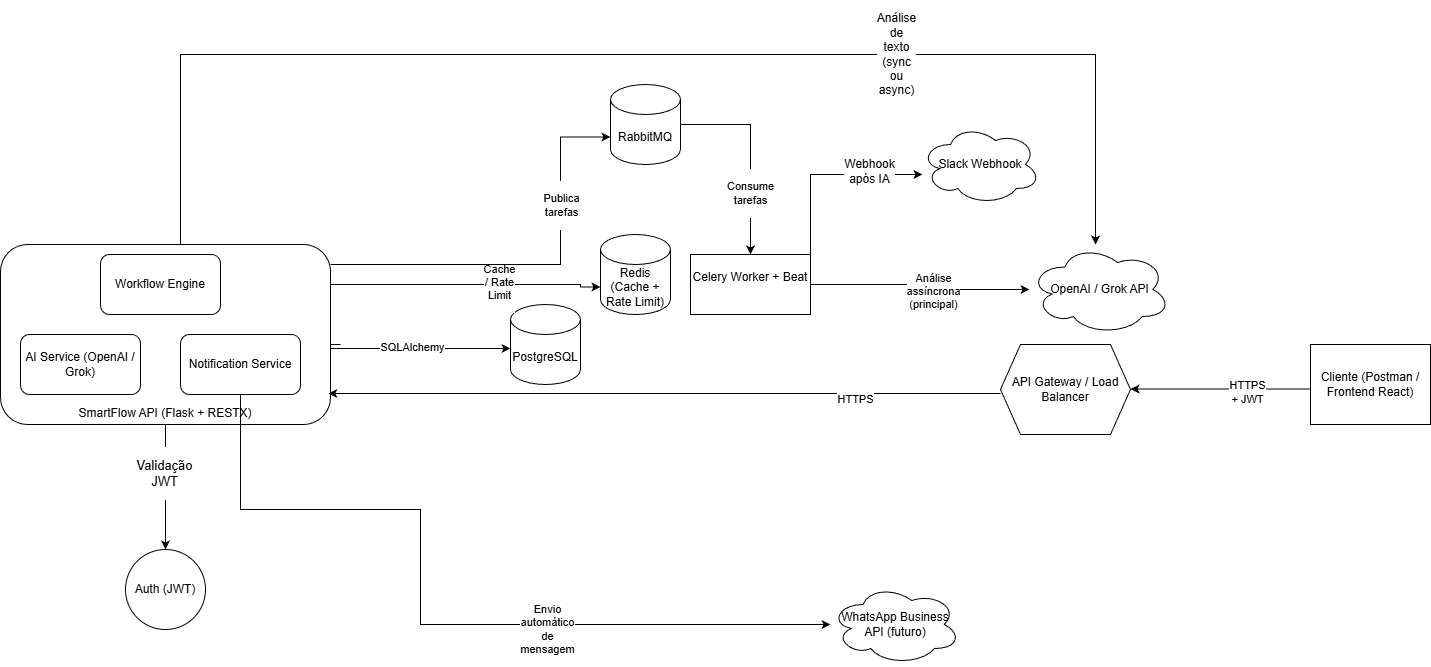

The diagram above was exported from draw.io. Its source (the exported page's mxGraphModel, read from the mxfile embedded in the PNG):
<mxGraphModel dx="-1630" dy="2053" grid="1" gridSize="10" guides="1" tooltips="1" connect="1" arrows="1" fold="1" page="1" pageScale="1" pageWidth="827" pageHeight="1169" math="0" shadow="0">
  <root>
    <mxCell id="0" />
    <mxCell id="1" parent="0" />
    <mxCell id="jrdhM_M_NKreJznhmUIU-35" edge="1" parent="1" source="VkIY6Eqwzg3OipFIfz9w-1" style="edgeStyle=orthogonalEdgeStyle;rounded=0;orthogonalLoop=1;jettySize=auto;html=1;" target="jrdhM_M_NKreJznhmUIU-14">
      <mxGeometry relative="1" as="geometry">
        <Array as="points">
          <mxPoint x="3640" y="10" />
          <mxPoint x="4555" y="10" />
        </Array>
        <mxPoint x="3625" y="10" as="targetPoint" />
      </mxGeometry>
    </mxCell>
    <mxCell id="jrdhM_M_NKreJznhmUIU-36" connectable="0" parent="jrdhM_M_NKreJznhmUIU-35" style="edgeLabel;html=1;align=center;verticalAlign=middle;resizable=0;points=[];" value="&lt;p dir=&quot;auto&quot; style=&quot;white-space: pre-wrap;&quot;&gt;&lt;font style=&quot;font-size: 12px;&quot;&gt;Análise de texto (sync ou async)&lt;/font&gt;&lt;/p&gt;" vertex="1">
      <mxGeometry relative="1" x="0.3828" y="1" as="geometry">
        <mxPoint x="10" as="offset" />
      </mxGeometry>
    </mxCell>
    <mxCell id="jrdhM_M_NKreJznhmUIU-45" edge="1" parent="1" source="VkIY6Eqwzg3OipFIfz9w-1" style="edgeStyle=orthogonalEdgeStyle;rounded=0;orthogonalLoop=1;jettySize=auto;html=1;entryX=0.5;entryY=0;entryDx=0;entryDy=0;" target="jrdhM_M_NKreJznhmUIU-16">
      <mxGeometry relative="1" as="geometry" />
    </mxCell>
    <mxCell id="rL4xN_hfOK7kUFhrcZmh-1" connectable="0" parent="jrdhM_M_NKreJznhmUIU-45" style="edgeLabel;html=1;align=center;verticalAlign=middle;resizable=0;points=[];" value="&lt;p dir=&quot;auto&quot; style=&quot;white-space: pre-wrap;&quot;&gt;&lt;font style=&quot;font-size: 13px;&quot;&gt;Validação JWT&lt;/font&gt;&lt;/p&gt;" vertex="1">
      <mxGeometry relative="1" x="-0.2292" y="-2" as="geometry">
        <mxPoint as="offset" />
      </mxGeometry>
    </mxCell>
    <mxCell id="VkIY6Eqwzg3OipFIfz9w-1" parent="1" style="rounded=1;whiteSpace=wrap;html=1;" value="&lt;p dir=&quot;auto&quot; style=&quot;white-space-collapse: preserve;&quot;&gt;&lt;br&gt;&lt;/p&gt;&lt;p dir=&quot;auto&quot; style=&quot;white-space-collapse: preserve;&quot;&gt;&lt;br&gt;&lt;/p&gt;&lt;p dir=&quot;auto&quot; style=&quot;white-space-collapse: preserve;&quot;&gt;&lt;br&gt;&lt;/p&gt;&lt;p dir=&quot;auto&quot; style=&quot;white-space-collapse: preserve;&quot;&gt;&lt;br&gt;&lt;/p&gt;&lt;p dir=&quot;auto&quot; style=&quot;white-space-collapse: preserve;&quot;&gt;&lt;br&gt;&lt;/p&gt;&lt;p dir=&quot;auto&quot; style=&quot;white-space-collapse: preserve;&quot;&gt;&lt;br&gt;&lt;/p&gt;&lt;p dir=&quot;auto&quot; style=&quot;white-space-collapse: preserve;&quot;&gt;SmartFlow API (Flask + RESTX)&lt;/p&gt;" vertex="1">
      <mxGeometry height="180" width="330" x="3460" y="200" as="geometry" />
    </mxCell>
    <mxCell id="jrdhM_M_NKreJznhmUIU-5" parent="1" style="rounded=1;whiteSpace=wrap;html=1;" value="&lt;p dir=&quot;auto&quot; style=&quot;white-space-collapse: preserve;&quot;&gt;Workflow Engine&lt;/p&gt;" vertex="1">
      <mxGeometry height="60" width="120" x="3560" y="210" as="geometry" />
    </mxCell>
    <mxCell id="jrdhM_M_NKreJznhmUIU-6" parent="1" style="rounded=1;whiteSpace=wrap;html=1;" value="&lt;p dir=&quot;auto&quot; style=&quot;white-space-collapse: preserve;&quot;&gt;AI Service (OpenAI / Grok)&lt;/p&gt;" vertex="1">
      <mxGeometry height="60" width="120" x="3480" y="290" as="geometry" />
    </mxCell>
    <mxCell id="jrdhM_M_NKreJznhmUIU-48" edge="1" parent="1" source="jrdhM_M_NKreJznhmUIU-7" style="edgeStyle=orthogonalEdgeStyle;rounded=0;orthogonalLoop=1;jettySize=auto;html=1;" target="jrdhM_M_NKreJznhmUIU-18">
      <mxGeometry relative="1" as="geometry">
        <Array as="points">
          <mxPoint x="3700" y="465" />
          <mxPoint x="3880" y="465" />
          <mxPoint x="3880" y="580" />
        </Array>
        <mxPoint x="3700" y="580" as="targetPoint" />
      </mxGeometry>
    </mxCell>
    <mxCell id="jrdhM_M_NKreJznhmUIU-49" connectable="0" parent="jrdhM_M_NKreJznhmUIU-48" style="edgeLabel;html=1;align=center;verticalAlign=middle;resizable=0;points=[];" value="&lt;p dir=&quot;auto&quot; style=&quot;white-space: pre-wrap;&quot;&gt;Envio automático de mensagem&lt;/p&gt;" vertex="1">
      <mxGeometry relative="1" x="0.3098" y="-4" as="geometry">
        <mxPoint as="offset" />
      </mxGeometry>
    </mxCell>
    <mxCell id="jrdhM_M_NKreJznhmUIU-7" parent="1" style="rounded=1;whiteSpace=wrap;html=1;" value="&lt;p dir=&quot;auto&quot; style=&quot;white-space-collapse: preserve;&quot;&gt;Notification Service&lt;/p&gt;" vertex="1">
      <mxGeometry height="60" width="120" x="3640" y="290" as="geometry" />
    </mxCell>
    <mxCell id="jrdhM_M_NKreJznhmUIU-8" parent="1" style="shape=cylinder3;whiteSpace=wrap;html=1;boundedLbl=1;backgroundOutline=1;size=15;" value="&lt;p dir=&quot;auto&quot; style=&quot;white-space-collapse: preserve;&quot;&gt;PostgreSQL&lt;/p&gt;" vertex="1">
      <mxGeometry height="80" width="70" x="3970" y="260" as="geometry" />
    </mxCell>
    <mxCell id="jrdhM_M_NKreJznhmUIU-9" parent="1" style="shape=cylinder3;whiteSpace=wrap;html=1;boundedLbl=1;backgroundOutline=1;size=15;" value="&lt;p dir=&quot;auto&quot; style=&quot;white-space-collapse: preserve;&quot;&gt;Redis (Cache + Rate Limit)&lt;/p&gt;" vertex="1">
      <mxGeometry height="80" width="70" x="4060" y="190" as="geometry" />
    </mxCell>
    <mxCell id="jrdhM_M_NKreJznhmUIU-32" edge="1" parent="1" source="jrdhM_M_NKreJznhmUIU-10" style="edgeStyle=orthogonalEdgeStyle;rounded=0;orthogonalLoop=1;jettySize=auto;html=1;" target="jrdhM_M_NKreJznhmUIU-11">
      <mxGeometry relative="1" as="geometry">
        <mxPoint x="4240" y="80" as="targetPoint" />
      </mxGeometry>
    </mxCell>
    <mxCell id="jrdhM_M_NKreJznhmUIU-33" connectable="0" parent="jrdhM_M_NKreJznhmUIU-32" style="edgeLabel;html=1;align=center;verticalAlign=middle;resizable=0;points=[];" value="&lt;p dir=&quot;auto&quot; style=&quot;white-space: pre-wrap;&quot;&gt;Consume tarefas&lt;/p&gt;" vertex="1">
      <mxGeometry relative="1" x="0.39" y="-1" as="geometry">
        <mxPoint as="offset" />
      </mxGeometry>
    </mxCell>
    <mxCell id="jrdhM_M_NKreJznhmUIU-10" parent="1" style="shape=cylinder3;whiteSpace=wrap;html=1;boundedLbl=1;backgroundOutline=1;size=15;" value="&lt;p dir=&quot;auto&quot; style=&quot;white-space-collapse: preserve;&quot;&gt;RabbitMQ&lt;/p&gt;" vertex="1">
      <mxGeometry height="80" width="70" x="4070" y="40" as="geometry" />
    </mxCell>
    <mxCell id="jrdhM_M_NKreJznhmUIU-37" edge="1" parent="1" source="jrdhM_M_NKreJznhmUIU-11" style="edgeStyle=orthogonalEdgeStyle;rounded=0;orthogonalLoop=1;jettySize=auto;html=1;" target="jrdhM_M_NKreJznhmUIU-14">
      <mxGeometry relative="1" as="geometry" />
    </mxCell>
    <mxCell id="jrdhM_M_NKreJznhmUIU-38" connectable="0" parent="jrdhM_M_NKreJznhmUIU-37" style="edgeLabel;html=1;align=center;verticalAlign=middle;resizable=0;points=[];" value="&lt;p dir=&quot;auto&quot; style=&quot;white-space: pre-wrap;&quot;&gt;&lt;font&gt;Análise assíncrona (principal)&lt;/font&gt;&lt;/p&gt;" vertex="1">
      <mxGeometry relative="1" x="0.1333" y="-1" as="geometry">
        <mxPoint as="offset" />
      </mxGeometry>
    </mxCell>
    <mxCell id="jrdhM_M_NKreJznhmUIU-40" edge="1" parent="1" source="jrdhM_M_NKreJznhmUIU-11" style="edgeStyle=orthogonalEdgeStyle;rounded=0;orthogonalLoop=1;jettySize=auto;html=1;" target="jrdhM_M_NKreJznhmUIU-13">
      <mxGeometry relative="1" as="geometry">
        <Array as="points">
          <mxPoint x="4270" y="130" />
        </Array>
        <mxPoint x="4310" y="130" as="targetPoint" />
      </mxGeometry>
    </mxCell>
    <mxCell id="jrdhM_M_NKreJznhmUIU-41" connectable="0" parent="jrdhM_M_NKreJznhmUIU-40" style="edgeLabel;html=1;align=center;verticalAlign=middle;resizable=0;points=[];" value="&lt;p dir=&quot;auto&quot; style=&quot;white-space: pre-wrap;&quot;&gt;&lt;font style=&quot;font-size: 12px;&quot;&gt;Webhook após IA&lt;/font&gt;&lt;/p&gt;" vertex="1">
      <mxGeometry relative="1" x="0.4486" y="4" as="geometry">
        <mxPoint as="offset" />
      </mxGeometry>
    </mxCell>
    <mxCell id="jrdhM_M_NKreJznhmUIU-11" parent="1" style="rounded=0;whiteSpace=wrap;html=1;" value="&#10;&lt;p dir=&quot;auto&quot; style=&quot;white-space: pre-wrap;&quot;&gt;Celery Worker + Beat&lt;/p&gt;&#10;&#10;" vertex="1">
      <mxGeometry height="60" width="120" x="4150" y="210" as="geometry" />
    </mxCell>
    <mxCell id="jrdhM_M_NKreJznhmUIU-20" edge="1" parent="1" style="edgeStyle=orthogonalEdgeStyle;rounded=0;orthogonalLoop=1;jettySize=auto;html=1;">
      <mxGeometry relative="1" as="geometry">
        <Array as="points">
          <mxPoint x="4227.78" y="349" />
          <mxPoint x="4227.78" y="349" />
        </Array>
        <mxPoint x="4460.002222222222" y="349" as="sourcePoint" />
        <mxPoint x="3787.78" y="349" as="targetPoint" />
      </mxGeometry>
    </mxCell>
    <mxCell id="jrdhM_M_NKreJznhmUIU-25" connectable="0" parent="jrdhM_M_NKreJznhmUIU-20" style="edgeLabel;html=1;align=center;verticalAlign=middle;resizable=0;points=[];" value="&lt;p dir=&quot;auto&quot; style=&quot;white-space: pre-wrap;&quot;&gt;HTTPS&lt;/p&gt;" vertex="1">
      <mxGeometry relative="1" x="-0.566" y="5" as="geometry">
        <mxPoint as="offset" />
      </mxGeometry>
    </mxCell>
    <mxCell id="jrdhM_M_NKreJznhmUIU-12" parent="1" style="shape=hexagon;perimeter=hexagonPerimeter2;whiteSpace=wrap;html=1;fixedSize=1;" value="&lt;p dir=&quot;auto&quot; style=&quot;white-space-collapse: preserve;&quot;&gt;API Gateway / Load Balancer&lt;/p&gt;" vertex="1">
      <mxGeometry height="90" width="130" x="4460" y="300" as="geometry" />
    </mxCell>
    <mxCell id="jrdhM_M_NKreJznhmUIU-13" parent="1" style="ellipse;shape=cloud;whiteSpace=wrap;html=1;" value="&lt;p dir=&quot;auto&quot; style=&quot;white-space-collapse: preserve;&quot;&gt;Slack Webhook&lt;/p&gt;" vertex="1">
      <mxGeometry height="80" width="120" x="4380" y="80" as="geometry" />
    </mxCell>
    <mxCell id="jrdhM_M_NKreJznhmUIU-14" parent="1" style="ellipse;shape=cloud;whiteSpace=wrap;html=1;" value="&lt;p dir=&quot;auto&quot; style=&quot;white-space-collapse: preserve;&quot;&gt;OpenAI / Grok API&lt;/p&gt;" vertex="1">
      <mxGeometry height="90" width="141" x="4489" y="200" as="geometry" />
    </mxCell>
    <mxCell id="jrdhM_M_NKreJznhmUIU-16" parent="1" style="ellipse;whiteSpace=wrap;html=1;aspect=fixed;" value="&lt;p dir=&quot;auto&quot; style=&quot;white-space-collapse: preserve;&quot;&gt;Auth (JWT)&lt;/p&gt;" vertex="1">
      <mxGeometry height="80" width="80" x="3585" y="505" as="geometry" />
    </mxCell>
    <mxCell id="jrdhM_M_NKreJznhmUIU-19" edge="1" parent="1" style="edgeStyle=orthogonalEdgeStyle;rounded=0;orthogonalLoop=1;jettySize=auto;html=1;">
      <mxGeometry relative="1" as="geometry">
        <mxPoint x="4770" y="344.5" as="sourcePoint" />
        <mxPoint x="4590" y="344.5" as="targetPoint" />
      </mxGeometry>
    </mxCell>
    <mxCell id="jrdhM_M_NKreJznhmUIU-21" connectable="0" parent="jrdhM_M_NKreJznhmUIU-19" style="edgeLabel;html=1;align=center;verticalAlign=middle;resizable=0;points=[];" value="&lt;p dir=&quot;auto&quot; style=&quot;white-space: pre-wrap;&quot;&gt;HTTPS + JWT&lt;/p&gt;" vertex="1">
      <mxGeometry relative="1" x="-0.3" y="3" as="geometry">
        <mxPoint as="offset" />
      </mxGeometry>
    </mxCell>
    <mxCell id="jrdhM_M_NKreJznhmUIU-17" parent="1" style="rounded=0;whiteSpace=wrap;html=1;" value="&lt;p dir=&quot;auto&quot; style=&quot;white-space-collapse: preserve;&quot;&gt;Cliente (Postman / Frontend React)&lt;/p&gt;" vertex="1">
      <mxGeometry height="80" width="120" x="4770" y="300" as="geometry" />
    </mxCell>
    <mxCell id="jrdhM_M_NKreJznhmUIU-18" parent="1" style="ellipse;shape=cloud;whiteSpace=wrap;html=1;" value="&lt;p dir=&quot;auto&quot; style=&quot;white-space-collapse: preserve;&quot;&gt;WhatsApp Business API (futuro)&lt;/p&gt;" vertex="1">
      <mxGeometry height="80" width="130" x="4290" y="540" as="geometry" />
    </mxCell>
    <mxCell id="jrdhM_M_NKreJznhmUIU-24" edge="1" parent="1" style="edgeStyle=orthogonalEdgeStyle;rounded=0;orthogonalLoop=1;jettySize=auto;html=1;">
      <mxGeometry relative="1" as="geometry">
        <Array as="points">
          <mxPoint x="3790" y="300" />
          <mxPoint x="3790" y="304" />
        </Array>
        <mxPoint x="3800" y="300" as="sourcePoint" />
        <mxPoint x="3970" y="304" as="targetPoint" />
      </mxGeometry>
    </mxCell>
    <mxCell id="jrdhM_M_NKreJznhmUIU-27" connectable="0" parent="jrdhM_M_NKreJznhmUIU-24" style="edgeLabel;html=1;align=center;verticalAlign=middle;resizable=0;points=[];" value="&lt;p dir=&quot;auto&quot; style=&quot;white-space: pre-wrap;&quot;&gt;SQLAlchemy&lt;/p&gt;" vertex="1">
      <mxGeometry relative="1" x="0.0182" as="geometry">
        <mxPoint x="-3" y="-2" as="offset" />
      </mxGeometry>
    </mxCell>
    <mxCell id="jrdhM_M_NKreJznhmUIU-28" edge="1" parent="1" style="edgeStyle=orthogonalEdgeStyle;rounded=0;orthogonalLoop=1;jettySize=auto;html=1;entryX=0;entryY=0;entryDx=0;entryDy=52.5;entryPerimeter=0;" target="jrdhM_M_NKreJznhmUIU-9">
      <mxGeometry relative="1" as="geometry">
        <Array as="points">
          <mxPoint x="3790" y="240" />
          <mxPoint x="4040" y="240" />
        </Array>
        <mxPoint x="3790" y="270" as="sourcePoint" />
        <mxPoint x="4010" y="240" as="targetPoint" />
      </mxGeometry>
    </mxCell>
    <mxCell id="jrdhM_M_NKreJznhmUIU-29" connectable="0" parent="jrdhM_M_NKreJznhmUIU-28" style="edgeLabel;html=1;align=center;verticalAlign=middle;resizable=0;points=[];" value="&lt;p dir=&quot;auto&quot; style=&quot;white-space: pre-wrap;&quot;&gt;Cache / Rate Limit&lt;/p&gt;" vertex="1">
      <mxGeometry relative="1" x="0.3182" y="3" as="geometry">
        <mxPoint as="offset" />
      </mxGeometry>
    </mxCell>
    <mxCell id="jrdhM_M_NKreJznhmUIU-30" edge="1" parent="1" style="edgeStyle=orthogonalEdgeStyle;rounded=0;orthogonalLoop=1;jettySize=auto;html=1;entryX=0;entryY=0;entryDx=0;entryDy=52.5;entryPerimeter=0;" target="jrdhM_M_NKreJznhmUIU-10">
      <mxGeometry relative="1" as="geometry">
        <Array as="points">
          <mxPoint x="4020" y="220" />
          <mxPoint x="4020" y="93" />
        </Array>
        <mxPoint x="3790" y="220" as="sourcePoint" />
        <mxPoint x="4020" y="10" as="targetPoint" />
      </mxGeometry>
    </mxCell>
    <mxCell id="jrdhM_M_NKreJznhmUIU-31" connectable="0" parent="jrdhM_M_NKreJznhmUIU-30" style="edgeLabel;html=1;align=center;verticalAlign=middle;resizable=0;points=[];" value="&lt;p dir=&quot;auto&quot; style=&quot;white-space: pre-wrap;&quot;&gt;Publica tarefas&lt;/p&gt;" vertex="1">
      <mxGeometry relative="1" x="0.0454" y="-3" as="geometry">
        <mxPoint x="17" y="-63" as="offset" />
      </mxGeometry>
    </mxCell>
  </root>
</mxGraphModel>